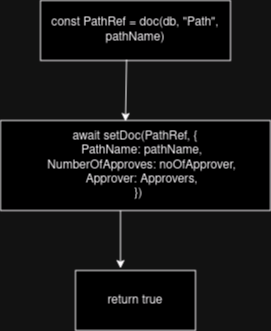

The diagram above was exported from draw.io. Its source (the exported page's mxGraphModel, read from the mxfile embedded in the PNG):
<mxGraphModel dx="437" dy="795" grid="1" gridSize="10" guides="1" tooltips="1" connect="1" arrows="1" fold="1" page="1" pageScale="1" pageWidth="827" pageHeight="1169" math="0" shadow="0">
  <root>
    <mxCell id="WIyWlLk6GJQsqaUBKTNV-0" />
    <mxCell id="WIyWlLk6GJQsqaUBKTNV-1" parent="WIyWlLk6GJQsqaUBKTNV-0" />
    <mxCell id="OcY0NGFOqAXLPDl9WHgJ-0" value="const PathRef = doc(db, &quot;Path&quot;, pathName)" style="rounded=0;whiteSpace=wrap;html=1;" vertex="1" parent="WIyWlLk6GJQsqaUBKTNV-1">
      <mxGeometry x="560" y="80" width="190" height="60" as="geometry" />
    </mxCell>
    <mxCell id="OcY0NGFOqAXLPDl9WHgJ-1" value="await setDoc(PathRef, {&#10;    PathName: pathName,&#10;    NumberOfApproves: noOfApprover,&#10;    Approver: Approvers,&#10;  })" style="rounded=0;whiteSpace=wrap;html=1;" vertex="1" parent="WIyWlLk6GJQsqaUBKTNV-1">
      <mxGeometry x="520" y="200" width="270" height="90" as="geometry" />
    </mxCell>
    <mxCell id="OcY0NGFOqAXLPDl9WHgJ-2" value="return true" style="rounded=0;whiteSpace=wrap;html=1;" vertex="1" parent="WIyWlLk6GJQsqaUBKTNV-1">
      <mxGeometry x="595" y="350" width="120" height="60" as="geometry" />
    </mxCell>
    <mxCell id="OcY0NGFOqAXLPDl9WHgJ-3" value="" style="endArrow=classic;html=1;rounded=0;entryX=0.463;entryY=0.011;entryDx=0;entryDy=0;entryPerimeter=0;exitX=0.453;exitY=0.983;exitDx=0;exitDy=0;exitPerimeter=0;" edge="1" parent="WIyWlLk6GJQsqaUBKTNV-1" source="OcY0NGFOqAXLPDl9WHgJ-0" target="OcY0NGFOqAXLPDl9WHgJ-1">
      <mxGeometry width="50" height="50" relative="1" as="geometry">
        <mxPoint x="650" y="140" as="sourcePoint" />
        <mxPoint x="700" y="90" as="targetPoint" />
      </mxGeometry>
    </mxCell>
    <mxCell id="OcY0NGFOqAXLPDl9WHgJ-4" value="" style="endArrow=classic;html=1;rounded=0;entryX=0.375;entryY=-0.033;entryDx=0;entryDy=0;entryPerimeter=0;" edge="1" parent="WIyWlLk6GJQsqaUBKTNV-1" target="OcY0NGFOqAXLPDl9WHgJ-2">
      <mxGeometry width="50" height="50" relative="1" as="geometry">
        <mxPoint x="640" y="290" as="sourcePoint" />
        <mxPoint x="690" y="240" as="targetPoint" />
      </mxGeometry>
    </mxCell>
  </root>
</mxGraphModel>